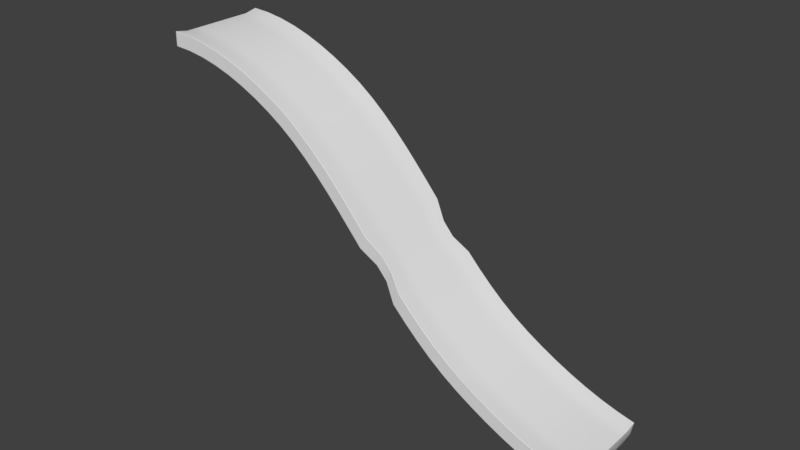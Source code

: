 # Source: ramp1.blend  (saved by Blender 2.79.0; exported with 4.5.12 LTS)
import bpy
from mathutils import Matrix  # noqa: F401  (used for matrix-valued properties, if any)

bpy.ops.wm.read_factory_settings(use_empty=True)
scene = bpy.context.scene
scene.name = 'Scene'

# ---- collections
col_collection_1 = bpy.data.collections.new('Collection 1'); scene.collection.children.link(col_collection_1)

# ---- world
world_world = bpy.data.worlds.new('World'); scene.world = world_world
world_world.color = (0.05088, 0.05088, 0.05088)
world_world.use_sun_shadow = False
world_world.sun_shadow_jitter_overblur = 0.0
world_world.cycles.sampling_method = 'MANUAL'

# ---- meshes
me_cube = bpy.data.meshes.new('Cube')
me_cube.from_pydata([(-0.9909, -1.0, -0.5484), (-1.019, -1.0, 1.147), (-0.9909, 1.0, -0.5484), (-1.019, 1.0, 1.147), (1.004, -1.0, -0.6351), (0.9854, -1.0, 1.234), (1.004, 1.0, -0.6351), (0.9854, 1.0, 1.234), (0.9406, 1.0, -1.463), (0.8756, 1.0, -2.149), (0.8097, 1.0, -2.701), (0.743, 1.0, -3.128), (0.6757, 1.0, -3.44), (0.6081, 1.0, -3.644), (0.5401, 1.0, -3.752), (0.4719, 1.0, -3.715), (0.4033, 1.0, -3.497), (0.3346, 1.0, -3.121), (0.266, 1.0, -2.615), (0.1976, 1.0, -2.006), (0.1251, 0.8749, -1.166), (0.06565, 0.8749, -0.5195), (-0.006391, 1.0, 0.1868), (-0.07406, 1.0, 0.9531), (-0.1417, 1.0, 1.692), (-0.2093, 1.0, 2.376), (-0.277, 1.0, 2.977), (-0.3448, 1.0, 3.468), (-0.4126, 1.0, 3.822), (-0.4805, 1.0, 4.012), (-0.5482, 1.0, 4.013), (-0.6156, 1.0, 3.856), (-0.6821, 1.0, 3.554), (-0.7476, 1.0, 3.094), (-0.8117, 1.0, 2.464), (-0.874, 1.0, 1.653), (-0.9339, 1.0, 0.651), (-0.96, 1.0, 2.395), (-0.8979, 1.0, 3.44), (-0.8336, 1.0, 4.288), (-0.7675, 1.0, 4.951), (-0.7, 1.0, 5.438), (-0.6316, 1.0, 5.764), (-0.5625, 1.0, 5.94), (-0.493, 1.0, 5.968), (-0.4236, 1.0, 5.806), (-0.3544, 1.0, 5.472), (-0.2855, 1.0, 4.995), (-0.2169, 1.0, 4.401), (-0.1485, 1.0, 3.72), (-0.08032, 1.0, 2.98), (-0.01228, 1.0, 2.21), (0.06066, 0.8749, 1.245), (0.1201, 0.8749, 0.5907), (0.1917, 1.0, -0.005893), (0.2598, 1.0, -0.6224), (0.3279, 1.0, -1.134), (0.3959, 1.0, -1.515), (0.4636, 1.0, -1.739), (0.5308, 1.0, -1.783), (0.5975, 1.0, -1.684), (0.6639, 1.0, -1.489), (0.7299, 1.0, -1.19), (0.7952, 1.0, -0.7765), (0.8597, 1.0, -0.2403), (0.9232, 1.0, 0.4273), (-0.9339, -1.0, 0.651), (-0.874, -1.0, 1.653), (-0.8117, -1.0, 2.464), (-0.7476, -1.0, 3.094), (-0.6821, -1.0, 3.554), (-0.6156, -1.0, 3.856), (-0.5482, -1.0, 4.013), (-0.4805, -1.0, 4.012), (-0.4126, -1.0, 3.822), (-0.3448, -1.0, 3.468), (-0.277, -1.0, 2.977), (-0.2093, -1.0, 2.376), (-0.1417, -1.0, 1.692), (-0.07406, -1.0, 0.9531), (-0.006391, -1.0, 0.1868), (0.06565, -0.8743, -0.5195), (0.1251, -0.8743, -1.166), (0.1976, -1.0, -2.006), (0.266, -1.0, -2.615), (0.3346, -1.0, -3.121), (0.4033, -1.0, -3.497), (0.4719, -1.0, -3.715), (0.5401, -1.0, -3.752), (0.6081, -1.0, -3.644), (0.6757, -1.0, -3.44), (0.743, -1.0, -3.128), (0.8097, -1.0, -2.701), (0.8756, -1.0, -2.149), (0.9406, -1.0, -1.463), (0.9232, -1.0, 0.4273), (0.8597, -1.0, -0.2403), (0.7952, -1.0, -0.7765), (0.7299, -1.0, -1.19), (0.6639, -1.0, -1.489), (0.5975, -1.0, -1.684), (0.5308, -1.0, -1.783), (0.4636, -1.0, -1.739), (0.3959, -1.0, -1.515), (0.3279, -1.0, -1.134), (0.2598, -1.0, -0.6224), (0.1917, -1.0, -0.005893), (0.1201, -0.8743, 0.5907), (0.06066, -0.8743, 1.245), (-0.01228, -1.0, 2.21), (-0.08032, -1.0, 2.98), (-0.1485, -1.0, 3.72), (-0.2169, -1.0, 4.401), (-0.2855, -1.0, 4.995), (-0.3544, -1.0, 5.472), (-0.4236, -1.0, 5.806), (-0.493, -1.0, 5.968), (-0.5625, -1.0, 5.94), (-0.6316, -1.0, 5.764), (-0.7, -1.0, 5.438), (-0.7675, -1.0, 4.951), (-0.8336, -1.0, 4.288), (-0.8979, -1.0, 3.44), (-0.96, -1.0, 2.395), (-0.9909, 0.9936, -0.5484), (-1.019, 0.9936, 1.147), (1.004, 0.9936, -0.6351), (0.9854, 0.9936, 1.234), (0.9232, 0.9936, 0.4273), (0.8597, 0.9936, -0.2403), (0.7952, 0.9936, -0.7765), (0.7299, 0.9936, -1.19), (0.6639, 0.9936, -1.489), (0.5975, 0.9936, -1.684), (0.5308, 0.9936, -1.783), (0.4636, 0.9936, -1.739), (0.3959, 0.9936, -1.515), (0.3279, 0.9936, -1.134), (0.2598, 0.9936, -0.6224), (0.1917, 0.9936, -0.005893), (0.1201, 0.8693, 0.5907), (0.06066, 0.8693, 1.245), (-0.01228, 0.9936, 2.21), (-0.08032, 0.9936, 2.98), (-0.1485, 0.9936, 3.72), (-0.2169, 0.9936, 4.401), (-0.2855, 0.9936, 4.995), (-0.3544, 0.9936, 5.472), (-0.4236, 0.9936, 5.806), (-0.493, 0.9936, 5.968), (-0.5625, 0.9936, 5.94), (-0.6316, 0.9936, 5.764), (-0.7, 0.9936, 5.438), (-0.7675, 0.9936, 4.951), (-0.8336, 0.9936, 4.288), (-0.8979, 0.9936, 3.44), (-0.96, 0.9936, 2.395), (-0.9339, 0.9936, 0.651), (-0.874, 0.9936, 1.653), (-0.8117, 0.9936, 2.464), (-0.7476, 0.9936, 3.094), (-0.6821, 0.9936, 3.554), (-0.6156, 0.9936, 3.856), (-0.5482, 0.9936, 4.013), (-0.4805, 0.9936, 4.012), (-0.4126, 0.9936, 3.822), (-0.3448, 0.9936, 3.468), (-0.277, 0.9936, 2.977), (-0.2093, 0.9936, 2.376), (-0.1417, 0.9936, 1.692), (-0.07406, 0.9936, 0.9531), (-0.006391, 0.9936, 0.1868), (0.06565, 0.8693, -0.5195), (0.1251, 0.8693, -1.166), (0.1976, 0.9936, -2.006), (0.266, 0.9936, -2.615), (0.3346, 0.9936, -3.121), (0.4033, 0.9936, -3.497), (0.4719, 0.9936, -3.715), (0.5401, 0.9936, -3.752), (0.6081, 0.9936, -3.644), (0.6757, 0.9936, -3.44), (0.743, 0.9936, -3.128), (0.8097, 0.9936, -2.701), (0.8756, 0.9936, -2.149), (0.9406, 0.9936, -1.463), (-0.9909, -0.9863, -0.5484), (0.9854, -0.9863, 1.234), (0.9232, -0.9863, 0.4273), (0.8597, -0.9863, -0.2403), (0.7952, -0.9863, -0.7765), (0.7299, -0.9863, -1.19), (0.6639, -0.9863, -1.489), (0.5975, -0.9863, -1.684), (0.5308, -0.9863, -1.783), (0.4636, -0.9863, -1.739), (0.3959, -0.9863, -1.515), (0.3279, -0.9863, -1.134), (0.2598, -0.9863, -0.6224), (0.1917, -0.9863, -0.005893), (0.1201, -0.8623, 0.5907), (0.06066, -0.8623, 1.245), (-0.01228, -0.9863, 2.21), (-0.08032, -0.9863, 2.98), (-0.1485, -0.9863, 3.72), (-0.2169, -0.9863, 4.401), (-0.2855, -0.9863, 4.995), (-0.3544, -0.9863, 5.472), (-0.4236, -0.9863, 5.806), (-0.493, -0.9863, 5.968), (-0.5625, -0.9863, 5.94), (-0.6316, -0.9863, 5.764), (-0.7, -0.9863, 5.438), (-0.7675, -0.9863, 4.951), (-0.8336, -0.9863, 4.288), (-0.8979, -0.9863, 3.44), (-0.96, -0.9863, 2.395), (-0.9339, -0.9863, 0.651), (-0.874, -0.9863, 1.653), (-0.8117, -0.9863, 2.464), (-0.7476, -0.9863, 3.094), (-0.6821, -0.9863, 3.554), (-0.6156, -0.9863, 3.856), (-0.5482, -0.9863, 4.013), (-0.4805, -0.9863, 4.012), (-0.4126, -0.9863, 3.822), (-0.3448, -0.9863, 3.468), (-0.277, -0.9863, 2.977), (-0.2093, -0.9863, 2.376), (-0.1417, -0.9863, 1.692), (-0.07406, -0.9863, 0.9531), (-0.006391, -0.9863, 0.1868), (0.06565, -0.8623, -0.5195), (0.1251, -0.8623, -1.166), (0.1976, -0.9863, -2.006), (0.266, -0.9863, -2.615), (0.3346, -0.9863, -3.121), (0.4033, -0.9863, -3.497), (0.4719, -0.9863, -3.715), (0.5401, -0.9863, -3.752), (0.6081, -0.9863, -3.644), (0.6757, -0.9863, -3.44), (0.743, -0.9863, -3.128), (0.8097, -0.9863, -2.701), (0.8756, -0.9863, -2.149), (0.9406, -0.9863, -1.463), (-1.019, -0.9863, 1.147), (1.004, -0.9863, -0.6351), (-1.019, -1.0, 1.13), (-1.019, 1.0, 1.13), (0.9856, 1.0, 1.215), (0.9856, -1.0, 1.215), (0.9234, -1.0, 0.4084), (0.8599, -1.0, -0.2594), (0.7954, -1.0, -0.7957), (0.73, -1.0, -1.209), (0.6641, -1.0, -1.509), (0.5976, -1.0, -1.703), (0.5309, -1.0, -1.803), (0.4637, -1.0, -1.759), (0.3959, -1.0, -1.534), (0.3279, -1.0, -1.154), (0.2599, -1.0, -0.6424), (0.1918, -1.0, -0.02589), (0.1202, -0.8743, 0.5731), (0.06071, -0.8743, 1.227), (-0.01222, -1.0, 2.19), (-0.08026, -1.0, 2.96), (-0.1484, -1.0, 3.7), (-0.2168, -1.0, 4.381), (-0.2854, -1.0, 4.974), (-0.3543, -1.0, 5.452), (-0.4235, -1.0, 5.786), (-0.4929, -1.0, 5.949), (-0.5623, -1.0, 5.921), (-0.6314, -1.0, 5.745), (-0.6998, -1.0, 5.419), (-0.7673, -1.0, 4.932), (-0.8334, -1.0, 4.27), (-0.8977, -1.0, 3.422), (-0.9597, -1.0, 2.378), (-0.9597, 1.0, 2.378), (-0.8977, 1.0, 3.422), (-0.8334, 1.0, 4.27), (-0.7673, 1.0, 4.932), (-0.6998, 1.0, 5.419), (-0.6314, 1.0, 5.745), (-0.5623, 1.0, 5.921), (-0.4929, 1.0, 5.949), (-0.4235, 1.0, 5.786), (-0.3543, 1.0, 5.452), (-0.2854, 1.0, 4.974), (-0.2168, 1.0, 4.381), (-0.1484, 1.0, 3.7), (-0.08026, 1.0, 2.96), (-0.01222, 1.0, 2.19), (0.06071, 0.8749, 1.227), (0.1202, 0.8749, 0.5731), (0.1918, 1.0, -0.02589), (0.2599, 1.0, -0.6424), (0.3279, 1.0, -1.154), (0.3959, 1.0, -1.534), (0.4637, 1.0, -1.759), (0.5309, 1.0, -1.803), (0.5976, 1.0, -1.703), (0.6641, 1.0, -1.509), (0.73, 1.0, -1.209), (0.7954, 1.0, -0.7957), (0.8599, 1.0, -0.2594), (0.9234, 1.0, 0.4084), (0.9856, 0.9936, 1.215), (-1.019, 0.9936, 1.13), (-1.019, -0.9863, 1.13), (0.9856, -0.9863, 1.215), (-0.9922, 1.0, -0.4756), (1.004, 1.0, -0.5548), (1.004, -1.0, -0.5548), (0.9399, -1.0, -1.382), (0.875, -1.0, -2.067), (0.8091, -1.0, -2.619), (0.7424, -1.0, -3.045), (0.6752, -1.0, -3.356), (0.6076, -1.0, -3.56), (0.5397, -1.0, -3.667), (0.4715, -1.0, -3.63), (0.4029, -1.0, -3.412), (0.3343, -1.0, -3.036), (0.2657, -1.0, -2.53), (0.1973, -1.0, -1.92), (0.1249, -0.8743, -1.091), (0.06543, -0.8743, -0.4437), (-0.006644, -1.0, 0.2737), (-0.07433, -1.0, 1.04), (-0.142, -1.0, 1.779), (-0.2096, -1.0, 2.463), (-0.2774, -1.0, 3.064), (-0.3452, -1.0, 3.554), (-0.4131, -1.0, 3.907), (-0.481, -1.0, 4.096), (-0.5489, -1.0, 4.096), (-0.6162, -1.0, 3.938), (-0.6829, -1.0, 3.635), (-0.7485, -1.0, 3.174), (-0.8127, -1.0, 2.543), (-0.875, -1.0, 1.73), (-0.935, -1.0, 0.726), (-0.935, 1.0, 0.726), (-0.875, 1.0, 1.73), (-0.8127, 1.0, 2.543), (-0.7485, 1.0, 3.174), (-0.6829, 1.0, 3.635), (-0.6162, 1.0, 3.938), (-0.5489, 1.0, 4.096), (-0.481, 1.0, 4.096), (-0.4131, 1.0, 3.907), (-0.3452, 1.0, 3.554), (-0.2774, 1.0, 3.064), (-0.2096, 1.0, 2.463), (-0.142, 1.0, 1.779), (-0.07433, 1.0, 1.04), (-0.006644, 1.0, 0.2737), (0.06543, 0.8749, -0.4437), (0.1249, 0.8749, -1.091), (0.1973, 1.0, -1.92), (0.2657, 1.0, -2.53), (0.3343, 1.0, -3.036), (0.4029, 1.0, -3.412), (0.4715, 1.0, -3.63), (0.5397, 1.0, -3.667), (0.6076, 1.0, -3.56), (0.6752, 1.0, -3.356), (0.7424, 1.0, -3.045), (0.8091, 1.0, -2.619), (0.875, 1.0, -2.067), (0.9399, 1.0, -1.382), (1.004, 0.9936, -0.5548), (-0.9922, 0.9936, -0.4756), (-0.9922, -0.9863, -0.4756), (1.004, -0.9863, -0.5548), (-0.9922, -1.0, -0.4756), (0.9848, 1.0, 1.225), (1.004, -1.0, -0.644), (1.004, 1.0, -0.644), (0.9848, -1.0, 1.225), (0.9848, 0.9936, 1.225), (1.004, 0.9936, -0.644), (0.9848, -0.9863, 1.225), (1.004, -0.9863, -0.644), (0.985, -1.0, 1.207), (0.985, 1.0, 1.207), (1.003, 1.0, -0.5637), (1.003, -1.0, -0.5637), (-0.9894, 1.0, -0.5162), (-1.018, -1.0, 1.181), (-1.018, 1.0, 1.181), (-0.9894, -1.0, -0.5162), (-0.9894, 0.9936, -0.5162), (-1.018, 0.9936, 1.181), (-0.9894, -0.9863, -0.5162), (-1.018, -0.9863, 1.181), (-1.017, 1.0, 1.164), (-1.017, -1.0, 1.164), (-0.9906, -1.0, -0.4433), (-0.9906, 1.0, -0.4433), (-1.014, 0.003668, 0.8479), (1.009, 0.003668, -0.9345), (-0.9859, 0.003668, -0.8479), (0.9905, 0.003668, 0.9345), (0.9283, 0.003668, 0.1278), (0.8648, 0.003668, -0.5397), (0.8003, 0.003668, -1.076), (0.735, 0.003668, -1.489), (0.669, 0.003668, -1.789), (0.6026, 0.003668, -1.983), (0.5359, 0.003668, -2.082), (0.4687, 0.003668, -2.039), (0.4009, 0.003668, -1.814), (0.333, 0.003668, -1.433), (0.2649, 0.003668, -0.9219), (0.1968, 0.003668, -0.3054), (0.1246, 0.003526, 0.3287), (0.0651, 0.003526, 0.9827), (-0.007207, 0.003668, 1.911), (-0.07525, 0.003668, 2.681), (-0.1434, 0.003668, 3.421), (-0.2118, 0.003668, 4.102), (-0.2804, 0.003668, 4.695), (-0.3494, 0.003668, 5.173), (-0.4186, 0.003668, 5.507), (-0.488, 0.003668, 5.669), (-0.5574, 0.003668, 5.641), (-0.6265, 0.003668, 5.464), (-0.6949, 0.003668, 5.139), (-0.7624, 0.003668, 4.651), (-0.8285, 0.003668, 3.989), (-0.8928, 0.003668, 3.14), (-0.9549, 0.003668, 2.096), (-0.9288, 0.003668, 0.3515), (-0.8689, 0.003668, 1.353), (-0.8067, 0.003668, 2.165), (-0.7426, 0.003668, 2.795), (-0.6771, 0.003668, 3.255), (-0.6105, 0.003668, 3.557), (-0.5432, 0.003668, 3.713), (-0.4754, 0.003668, 3.712), (-0.4076, 0.003668, 3.522), (-0.3397, 0.003668, 3.169), (-0.2719, 0.003668, 2.678), (-0.2042, 0.003668, 2.076), (-0.1366, 0.003668, 1.393), (-0.06899, 0.003668, 0.6536), (-0.001319, 0.003668, -0.1127), (0.07008, 0.003526, -0.7814), (0.1295, 0.003526, -1.428), (0.2026, 0.003668, -2.305), (0.271, 0.003668, -2.915), (0.3396, 0.003668, -3.421), (0.4083, 0.003668, -3.796), (0.4769, 0.003668, -4.015), (0.5452, 0.003668, -4.051), (0.6131, 0.003668, -3.944), (0.6808, 0.003668, -3.739), (0.7481, 0.003668, -3.428), (0.8148, 0.003668, -3.001), (0.8807, 0.003668, -2.448), (0.9457, 0.003668, -1.762), (0.9907, 0.003668, 0.9158), (-1.014, 0.003668, 0.8309), (-0.9871, 0.003668, -0.775), (1.009, 0.003668, -0.8542), (1.009, 0.003668, -0.9435), (0.9898, 0.003668, 0.9258), (-1.013, 0.003668, 0.8814), (-0.9843, 0.003668, -0.8157), (-0.9859, -0.2438, -0.8479), (-0.9859, -0.4913, -0.8479), (-0.9859, -0.7388, -0.8479), (0.9905, -0.2438, 0.9345), (0.9905, -0.4913, 0.9345), (0.9905, -0.7388, 0.9345), (0.9283, -0.2438, 0.1278), (0.9283, -0.4913, 0.1278), (0.9283, -0.7388, 0.1278), (0.8648, -0.2438, -0.5397), (0.8648, -0.4913, -0.5397), (0.8648, -0.7388, -0.5397), (0.8003, -0.2438, -1.076), (0.8003, -0.4913, -1.076), (0.8003, -0.7388, -1.076), (0.735, -0.2438, -1.489), (0.735, -0.4913, -1.489), (0.735, -0.7388, -1.489), (0.669, -0.2438, -1.789), (0.669, -0.4913, -1.789), (0.669, -0.7388, -1.789), (0.6026, -0.2438, -1.983), (0.6026, -0.4913, -1.983), (0.6026, -0.7388, -1.983), (0.5359, -0.2438, -2.082), (0.5359, -0.4913, -2.082), (0.5359, -0.7388, -2.082), (0.4687, -0.2438, -2.039), (0.4687, -0.4913, -2.039), (0.4687, -0.7388, -2.039), (0.4009, -0.2438, -1.814), (0.4009, -0.4913, -1.814), (0.4009, -0.7388, -1.814), (0.333, -0.2438, -1.433), (0.333, -0.4913, -1.433), (0.333, -0.7388, -1.433), (0.2649, -0.2438, -0.9219), (0.2649, -0.4913, -0.9219), (0.2649, -0.7388, -0.9219), (0.1968, -0.2438, -0.3054), (0.1968, -0.4913, -0.3054), (0.1968, -0.7388, -0.3054), (0.1246, -0.2129, 0.3287), (0.1246, -0.4294, 0.3287), (0.1246, -0.6458, 0.3287), (0.0651, -0.2129, 0.9827), (0.0651, -0.4294, 0.9827), (0.0651, -0.6458, 0.9827), (-0.007207, -0.2438, 1.911), (-0.007207, -0.4913, 1.911), (-0.007207, -0.7388, 1.911), (-0.07525, -0.2438, 2.681), (-0.07525, -0.4913, 2.681), (-0.07525, -0.7388, 2.681), (-0.1434, -0.2438, 3.421), (-0.1434, -0.4913, 3.421), (-0.1434, -0.7388, 3.421), (-0.2118, -0.2438, 4.102), (-0.2118, -0.4913, 4.102), (-0.2118, -0.7388, 4.102), (-0.2804, -0.2438, 4.695), (-0.2804, -0.4913, 4.695), (-0.2804, -0.7388, 4.695), (-0.3494, -0.2438, 5.173), (-0.3494, -0.4913, 5.173), (-0.3494, -0.7388, 5.173), (-0.4186, -0.2438, 5.507), (-0.4186, -0.4913, 5.507), (-0.4186, -0.7388, 5.507), (-0.488, -0.2438, 5.669), (-0.488, -0.4913, 5.669), (-0.488, -0.7388, 5.669), (-0.5574, -0.2438, 5.641), (-0.5574, -0.4913, 5.641), (-0.5574, -0.7388, 5.641), (-0.6265, -0.2438, 5.464), (-0.6265, -0.4913, 5.464), (-0.6265, -0.7388, 5.464), (-0.6949, -0.2438, 5.139), (-0.6949, -0.4913, 5.139), (-0.6949, -0.7388, 5.139), (-0.7624, -0.2438, 4.651), (-0.7624, -0.4913, 4.651), (-0.7624, -0.7388, 4.651), (-0.8285, -0.2438, 3.989), (-0.8285, -0.4913, 3.989), (-0.8285, -0.7388, 3.989), (-0.8928, -0.2438, 3.14), (-0.8928, -0.4913, 3.14), (-0.8928, -0.7388, 3.14), (-0.9549, -0.2438, 2.096), (-0.9549, -0.4913, 2.096), (-0.9549, -0.7388, 2.096), (-0.9288, -0.2438, 0.3515), (-0.9288, -0.4913, 0.3515), (-0.9288, -0.7388, 0.3515), (-0.8689, -0.2438, 1.353), (-0.8689, -0.4913, 1.353), (-0.8689, -0.7388, 1.353), (-0.8067, -0.2438, 2.165), (-0.8067, -0.4913, 2.165), (-0.8067, -0.7388, 2.165), (-0.7426, -0.2438, 2.795), (-0.7426, -0.4913, 2.795), (-0.7426, -0.7388, 2.795), (-0.6771, -0.2438, 3.255), (-0.6771, -0.4913, 3.255), (-0.6771, -0.7388, 3.255), (-0.6105, -0.2438, 3.557), (-0.6105, -0.4913, 3.557), (-0.6105, -0.7388, 3.557), (-0.5432, -0.2438, 3.713), (-0.5432, -0.4913, 3.713), (-0.5432, -0.7388, 3.713), (-0.4754, -0.2438, 3.712), (-0.4754, -0.4913, 3.712), (-0.4754, -0.7388, 3.712), (-0.4076, -0.2438, 3.522), (-0.4076, -0.4913, 3.522), (-0.4076, -0.7388, 3.522), (-0.3397, -0.2438, 3.169), (-0.3397, -0.4913, 3.169), (-0.3397, -0.7388, 3.169), (-0.2719, -0.2438, 2.678), (-0.2719, -0.4913, 2.678), (-0.2719, -0.7388, 2.678), (-0.2042, -0.2438, 2.076), (-0.2042, -0.4913, 2.076), (-0.2042, -0.7388, 2.076), (-0.1366, -0.2438, 1.393), (-0.1366, -0.4913, 1.393), (-0.1366, -0.7388, 1.393), (-0.06899, -0.2438, 0.6536), (-0.06899, -0.4913, 0.6536), (-0.06899, -0.7388, 0.6536), (-0.001319, -0.2438, -0.1127), (-0.001319, -0.4913, -0.1127), (-0.001319, -0.7388, -0.1127), (0.07008, -0.2129, -0.7814), (0.07008, -0.4294, -0.7814), (0.07008, -0.6458, -0.7814), (0.1295, -0.2129, -1.428), (0.1295, -0.4294, -1.428), (0.1295, -0.6458, -1.428), (0.2026, -0.2438, -2.305), (0.2026, -0.4913, -2.305), (0.2026, -0.7388, -2.305), (0.271, -0.2438, -2.915), (0.271, -0.4913, -2.915), (0.271, -0.7388, -2.915), (0.3396, -0.2438, -3.421), (0.3396, -0.4913, -3.421), (0.3396, -0.7388, -3.421), (0.4083, -0.2438, -3.796), (0.4083, -0.4913, -3.796), (0.4083, -0.7388, -3.796), (0.4769, -0.2438, -4.015), (0.4769, -0.4913, -4.015), (0.4769, -0.7388, -4.015), (0.5452, -0.2438, -4.051), (0.5452, -0.4913, -4.051), (0.5452, -0.7388, -4.051), (0.6131, -0.2438, -3.944), (0.6131, -0.4913, -3.944), (0.6131, -0.7388, -3.944), (0.6808, -0.2438, -3.739), (0.6808, -0.4913, -3.739), (0.6808, -0.7388, -3.739), (0.7481, -0.2438, -3.428), (0.7481, -0.4913, -3.428), (0.7481, -0.7388, -3.428), (0.8148, -0.2438, -3.001), (0.8148, -0.4913, -3.001), (0.8148, -0.7388, -3.001), (0.8807, -0.2438, -2.448), (0.8807, -0.4913, -2.448), (0.8807, -0.7388, -2.448), (0.9457, -0.2438, -1.762), (0.9457, -0.4913, -1.762), (0.9457, -0.7388, -1.762), (0.9907, -0.2438, 0.9158), (0.9907, -0.4913, 0.9158), (0.9907, -0.7388, 0.9158), (1.009, -0.2438, -0.8542), (1.009, -0.4913, -0.8542), (1.009, -0.7388, -0.8542), (1.009, -0.2438, -0.9435), (1.009, -0.4913, -0.9435), (1.009, -0.7388, -0.9435), (0.9898, -0.2438, 0.9258), (0.9898, -0.4913, 0.9258), (0.9898, -0.7388, 0.9258), (-1.013, -0.2438, 0.8814), (-1.013, -0.4913, 0.8814), (-1.013, -0.7388, 0.8814), (-0.9843, -0.2438, -0.8157), (-0.9843, -0.4913, -0.8157), (-0.9843, -0.7388, -0.8157), (-1.014, -0.7388, 0.8479), (-1.014, -0.4913, 0.8479), (-1.014, -0.2438, 0.8479), (1.009, -0.7388, -0.9345), (1.009, -0.4913, -0.9345), (1.009, -0.2438, -0.9345), (-1.014, -0.7388, 0.8309), (-1.014, -0.4913, 0.8309), (-1.014, -0.2438, 0.8309), (-0.9871, -0.7388, -0.775), (-0.9871, -0.4913, -0.775), (-0.9871, -0.2438, -0.775), (-1.014, 0.2511, 0.8479), (-1.014, 0.4986, 0.8479), (-1.014, 0.7461, 0.8479), (1.009, 0.2511, -0.9345), (1.009, 0.4986, -0.9345), (1.009, 0.7461, -0.9345), (-1.014, 0.2511, 0.8309), (-1.014, 0.4986, 0.8309), (-1.014, 0.7461, 0.8309), (-0.9871, 0.2511, -0.775), (-0.9871, 0.4986, -0.775), (-0.9871, 0.7461, -0.775), (-0.9859, 0.7461, -0.8479), (-0.9859, 0.4986, -0.8479), (-0.9859, 0.2511, -0.8479), (0.9905, 0.7461, 0.9345), (0.9905, 0.4986, 0.9345), (0.9905, 0.2511, 0.9345), (0.9283, 0.7461, 0.1278), (0.9283, 0.4986, 0.1278), (0.9283, 0.2511, 0.1278), (0.8648, 0.7461, -0.5397), (0.8648, 0.4986, -0.5397), (0.8648, 0.2511, -0.5397), (0.8003, 0.7461, -1.076), (0.8003, 0.4986, -1.076), (0.8003, 0.2511, -1.076), (0.735, 0.7461, -1.489), (0.735, 0.4986, -1.489), (0.735, 0.2511, -1.489), (0.669, 0.7461, -1.789), (0.669, 0.4986, -1.789), (0.669, 0.2511, -1.789), (0.6026, 0.7461, -1.983), (0.6026, 0.4986, -1.983), (0.6026, 0.2511, -1.983), (0.5359, 0.7461, -2.082), (0.5359, 0.4986, -2.082), (0.5359, 0.2511, -2.082), (0.4687, 0.7461, -2.039), (0.4687, 0.4986, -2.039), (0.4687, 0.2511, -2.039), (0.4009, 0.7461, -1.814), (0.4009, 0.4986, -1.814), (0.4009, 0.2511, -1.814), (0.333, 0.7461, -1.433), (0.333, 0.4986, -1.433), (0.333, 0.2511, -1.433), (0.2649, 0.7461, -0.9219), (0.2649, 0.4986, -0.9219), (0.2649, 0.2511, -0.9219), (0.1968, 0.7461, -0.3054), (0.1968, 0.4986, -0.3054), (0.1968, 0.2511, -0.3054), (0.1246, 0.6529, 0.3287), (0.1246, 0.4364, 0.3287), (0.1246, 0.22, 0.3287), (0.0651, 0.6529, 0.9827), (0.0651, 0.4364, 0.9827), (0.0651, 0.22, 0.9827), (-0.007207, 0.7461, 1.911), (-0.007207, 0.4986, 1.911), (-0.007207, 0.2511, 1.911), (-0.07525, 0.7461, 2.681), (-0.07525, 0.4986, 2.681), (-0.07525, 0.2511, 2.681), (-0.1434, 0.7461, 3.421), (-0.1434, 0.4986, 3.421), (-0.1434, 0.2511, 3.421), (-0.2118, 0.7461, 4.102), (-0.2118, 0.4986, 4.102), (-0.2118, 0.2511, 4.102), (-0.2804, 0.7461, 4.695), (-0.2804, 0.4986, 4.695), (-0.2804, 0.2511, 4.695), (-0.3494, 0.7461, 5.173), (-0.3494, 0.4986, 5.173), (-0.3494, 0.2511, 5.173), (-0.4186, 0.7461, 5.507), (-0.4186, 0.4986, 5.507), (-0.4186, 0.2511, 5.507), (-0.488, 0.7461, 5.669), (-0.488, 0.4986, 5.669), (-0.488, 0.2511, 5.669), (-0.5574, 0.7461, 5.641), (-0.5574, 0.4986, 5.641), (-0.5574, 0.2511, 5.641), (-0.6265, 0.7461, 5.464), (-0.6265, 0.4986, 5.464), (-0.6265, 0.2511, 5.464), (-0.6949, 0.7461, 5.139), (-0.6949, 0.4986, 5.139), (-0.6949, 0.2511, 5.139), (-0.7624, 0.7461, 4.651), (-0.7624, 0.4986, 4.651), (-0.7624, 0.2511, 4.651), (-0.8285, 0.7461, 3.989), (-0.8285, 0.4986, 3.989), (-0.8285, 0.2511, 3.989), (-0.8928, 0.7461, 3.14), (-0.8928, 0.4986, 3.14), (-0.8928, 0.2511, 3.14), (-0.9549, 0.7461, 2.096), (-0.9549, 0.4986, 2.096), (-0.9549, 0.2511, 2.096), (-0.9288, 0.7461, 0.3515), (-0.9288, 0.4986, 0.3515), (-0.9288, 0.2511, 0.3515), (-0.8689, 0.7461, 1.353), (-0.8689, 0.4986, 1.353), (-0.8689, 0.2511, 1.353), (-0.8067, 0.7461, 2.165), (-0.8067, 0.4986, 2.165), (-0.8067, 0.2511, 2.165), (-0.7426, 0.7461, 2.795), (-0.7426, 0.4986, 2.795), (-0.7426, 0.2511, 2.795), (-0.6771, 0.7461, 3.255), (-0.6771, 0.4986, 3.255), (-0.6771, 0.2511, 3.255), (-0.6105, 0.7461, 3.557), (-0.6105, 0.4986, 3.557), (-0.6105, 0.2511, 3.557), (-0.5432, 0.7461, 3.713), (-0.5432, 0.4986, 3.713), (-0.5432, 0.2511, 3.713), (-0.4754, 0.7461, 3.712), (-0.4754, 0.4986, 3.712), (-0.4754, 0.2511, 3.712), (-0.4076, 0.7461, 3.522), (-0.4076, 0.4986, 3.522), (-0.4076, 0.2511, 3.522), (-0.3397, 0.7461, 3.169), (-0.3397, 0.4986, 3.169), (-0.3397, 0.2511, 3.169), (-0.2719, 0.7461, 2.678), (-0.2719, 0.4986, 2.678), (-0.2719, 0.2511, 2.678), (-0.2042, 0.7461, 2.076), (-0.2042, 0.4986, 2.076), (-0.2042, 0.2511, 2.076), (-0.1366, 0.7461, 1.393), (-0.1366, 0.4986, 1.393), (-0.1366, 0.2511, 1.393), (-0.06899, 0.7461, 0.6536), (-0.06899, 0.4986, 0.6536), (-0.06899, 0.2511, 0.6536), (-0.001319, 0.7461, -0.1127), (-0.001319, 0.4986, -0.1127), (-0.001319, 0.2511, -0.1127), (0.07008, 0.6529, -0.7814), (0.07008, 0.4364, -0.7814), (0.07008, 0.22, -0.7814), (0.1295, 0.6529, -1.428), (0.1295, 0.4364, -1.428), (0.1295, 0.22, -1.428), (0.2026, 0.7461, -2.305), (0.2026, 0.4986, -2.305), (0.2026, 0.2511, -2.305), (0.271, 0.7461, -2.915), (0.271, 0.4986, -2.915), (0.271, 0.2511, -2.915), (0.3396, 0.7461, -3.421), (0.3396, 0.4986, -3.421), (0.3396, 0.2511, -3.421), (0.4083, 0.7461, -3.796), (0.4083, 0.4986, -3.796), (0.4083, 0.2511, -3.796), (0.4769, 0.7461, -4.015), (0.4769, 0.4986, -4.015), (0.4769, 0.2511, -4.015), (0.5452, 0.7461, -4.051), (0.5452, 0.4986, -4.051), (0.5452, 0.2511, -4.051), (0.6131, 0.7461, -3.944), (0.6131, 0.4986, -3.944), (0.6131, 0.2511, -3.944), (0.6808, 0.7461, -3.739), (0.6808, 0.4986, -3.739), (0.6808, 0.2511, -3.739), (0.7481, 0.7461, -3.428), (0.7481, 0.4986, -3.428), (0.7481, 0.2511, -3.428), (0.8148, 0.7461, -3.001), (0.8148, 0.4986, -3.001), (0.8148, 0.2511, -3.001), (0.8807, 0.7461, -2.448), (0.8807, 0.4986, -2.448), (0.8807, 0.2511, -2.448), (0.9457, 0.7461, -1.762), (0.9457, 0.4986, -1.762), (0.9457, 0.2511, -1.762), (0.9907, 0.7461, 0.9158), (0.9907, 0.4986, 0.9158), (0.9907, 0.2511, 0.9158), (1.009, 0.7461, -0.8542), (1.009, 0.4986, -0.8542), (1.009, 0.2511, -0.8542), (1.009, 0.7461, -0.9435), (1.009, 0.4986, -0.9435), (1.009, 0.2511, -0.9435), (0.9898, 0.7461, 0.9258), (0.9898, 0.4986, 0.9258), (0.9898, 0.2511, 0.9258), (-1.013, 0.7461, 0.8814), (-1.013, 0.4986, 0.8814), (-1.013, 0.2511, 0.8814), (-0.9843, 0.7461, -0.8157), (-0.9843, 0.4986, -0.8157), (-0.9843, 0.2511, -0.8157)], [], [(311, 125, 3, 249), (389, 380, 7, 250), (313, 187, 5, 251), (401, 393, 1, 248), (387, 247, 4, 381), (399, 246, 1, 393), (386, 188, 95, 383), (188, 189, 96, 95), (189, 190, 97, 96), (190, 191, 98, 97), (191, 192, 99, 98), (192, 193, 100, 99), (193, 194, 101, 100), (194, 195, 102, 101), (195, 196, 103, 102), (196, 197, 104, 103), (197, 198, 105, 104), (198, 199, 106, 105), (199, 200, 107, 106), (200, 201, 108, 107), (201, 202, 109, 108), (202, 203, 110, 109), (203, 204, 111, 110), (204, 205, 112, 111), (205, 206, 113, 112), (206, 207, 114, 113), (207, 208, 115, 114), (208, 209, 116, 115), (209, 210, 117, 116), (210, 211, 118, 117), (211, 212, 119, 118), (212, 213, 120, 119), (213, 214, 121, 120), (214, 215, 122, 121), (215, 216, 123, 122), (398, 217, 66, 395), (217, 218, 67, 66), (218, 219, 68, 67), (219, 220, 69, 68), (220, 221, 70, 69), (221, 222, 71, 70), (222, 223, 72, 71), (223, 224, 73, 72), (224, 225, 74, 73), (225, 226, 75, 74), (226, 227, 76, 75), (227, 228, 77, 76), (228, 229, 78, 77), (229, 230, 79, 78), (230, 231, 80, 79), (231, 232, 81, 80), (232, 233, 82, 81), (233, 234, 83, 82), (234, 235, 84, 83), (235, 236, 85, 84), (236, 237, 86, 85), (237, 238, 87, 86), (238, 239, 88, 87), (239, 240, 89, 88), (240, 241, 90, 89), (241, 242, 91, 90), (242, 243, 92, 91), (243, 244, 93, 92), (244, 245, 94, 93), (388, 383, 95, 252), (252, 95, 96, 253), (253, 96, 97, 254), (254, 97, 98, 255), (255, 98, 99, 256), (256, 99, 100, 257), (257, 100, 101, 258), (258, 101, 102, 259), (259, 102, 103, 260), (260, 103, 104, 261), (261, 104, 105, 262), (262, 105, 106, 263), (263, 106, 107, 264), (264, 107, 108, 265), (265, 108, 109, 266), (266, 109, 110, 267), (267, 110, 111, 268), (268, 111, 112, 269), (269, 112, 113, 270), (270, 113, 114, 271), (271, 114, 115, 272), (272, 115, 116, 273), (273, 116, 117, 274), (274, 117, 118, 275), (275, 118, 119, 276), (276, 119, 120, 277), (277, 120, 121, 278), (278, 121, 122, 279), (279, 122, 123, 280), (400, 394, 37, 281), (281, 37, 38, 282), (282, 38, 39, 283), (283, 39, 40, 284), (284, 40, 41, 285), (285, 41, 42, 286), (286, 42, 43, 287), (287, 43, 44, 288), (288, 44, 45, 289), (289, 45, 46, 290), (290, 46, 47, 291), (291, 47, 48, 292), (292, 48, 49, 293), (293, 49, 50, 294), (294, 50, 51, 295), (295, 51, 52, 296), (296, 52, 53, 297), (297, 53, 54, 298), (298, 54, 55, 299), (299, 55, 56, 300), (300, 56, 57, 301), (301, 57, 58, 302), (302, 58, 59, 303), (303, 59, 60, 304), (304, 60, 61, 305), (305, 61, 62, 306), (306, 62, 63, 307), (307, 63, 64, 308), (308, 64, 65, 309), (9, 8, 185, 184), (10, 9, 184, 183), (11, 10, 183, 182), (12, 11, 182, 181), (13, 12, 181, 180), (14, 13, 180, 179), (15, 14, 179, 178), (16, 15, 178, 177), (17, 16, 177, 176), (18, 17, 176, 175), (19, 18, 175, 174), (20, 19, 174, 173), (21, 20, 173, 172), (22, 21, 172, 171), (23, 22, 171, 170), (24, 23, 170, 169), (25, 24, 169, 168), (26, 25, 168, 167), (27, 26, 167, 166), (28, 27, 166, 165), (29, 28, 165, 164), (30, 29, 164, 163), (31, 30, 163, 162), (32, 31, 162, 161), (33, 32, 161, 160), (34, 33, 160, 159), (35, 34, 159, 158), (36, 35, 158, 157), (392, 36, 157, 396), (38, 37, 156, 155), (39, 38, 155, 154), (40, 39, 154, 153), (41, 40, 153, 152), (42, 41, 152, 151), (43, 42, 151, 150), (44, 43, 150, 149), (45, 44, 149, 148), (46, 45, 148, 147), (47, 46, 147, 146), (48, 47, 146, 145), (49, 48, 145, 144), (50, 49, 144, 143), (51, 50, 143, 142), (52, 51, 142, 141), (53, 52, 141, 140), (54, 53, 140, 139), (55, 54, 139, 138), (56, 55, 138, 137), (57, 56, 137, 136), (58, 57, 136, 135), (59, 58, 135, 134), (60, 59, 134, 133), (61, 60, 133, 132), (62, 61, 132, 131), (63, 62, 131, 130), (64, 63, 130, 129), (65, 64, 129, 128), (380, 65, 128, 384), (394, 3, 125, 397), (382, 6, 126, 385), (250, 7, 127, 310), (692, 686, 125, 311), (248, 1, 246, 312), (650, 653, 245, 244), (647, 650, 244, 243), (644, 647, 243, 242), (641, 644, 242, 241), (638, 641, 241, 240), (635, 638, 240, 239), (632, 635, 239, 238), (629, 632, 238, 237), (626, 629, 237, 236), (623, 626, 236, 235), (620, 623, 235, 234), (617, 620, 234, 233), (614, 617, 233, 232), (611, 614, 232, 231), (608, 611, 231, 230), (605, 608, 230, 229), (602, 605, 229, 228), (599, 602, 228, 227), (596, 599, 227, 226), (593, 596, 226, 225), (590, 593, 225, 224), (587, 590, 224, 223), (584, 587, 223, 222), (581, 584, 222, 221), (578, 581, 221, 220), (575, 578, 220, 219), (572, 575, 219, 218), (569, 572, 218, 217), (671, 569, 217, 398), (563, 566, 216, 215), (560, 563, 215, 214), (557, 560, 214, 213), (554, 557, 213, 212), (551, 554, 212, 211), (548, 551, 211, 210), (545, 548, 210, 209), (542, 545, 209, 208), (539, 542, 208, 207), (536, 539, 207, 206), (533, 536, 206, 205), (530, 533, 205, 204), (527, 530, 204, 203), (524, 527, 203, 202), (521, 524, 202, 201), (518, 521, 201, 200), (515, 518, 200, 199), (512, 515, 199, 198), (509, 512, 198, 197), (506, 509, 197, 196), (503, 506, 196, 195), (500, 503, 195, 194), (497, 500, 194, 193), (494, 497, 193, 192), (491, 494, 192, 191), (488, 491, 191, 190), (485, 488, 190, 189), (482, 485, 189, 188), (665, 482, 188, 386), (668, 672, 246, 399), (662, 675, 247, 387), (656, 479, 187, 313), (659, 656, 313, 378), (379, 248, 312, 377), (695, 692, 311, 376), (315, 250, 310, 375), (373, 308, 309, 374), (372, 307, 308, 373), (371, 306, 307, 372), (370, 305, 306, 371), (369, 304, 305, 370), (368, 303, 304, 369), (367, 302, 303, 368), (366, 301, 302, 367), (365, 300, 301, 366), (364, 299, 300, 365), (363, 298, 299, 364), (362, 297, 298, 363), (361, 296, 297, 362), (360, 295, 296, 361), (359, 294, 295, 360), (358, 293, 294, 359), (357, 292, 293, 358), (356, 291, 292, 357), (355, 290, 291, 356), (354, 289, 290, 355), (353, 288, 289, 354), (352, 287, 288, 353), (351, 286, 287, 352), (350, 285, 286, 351), (349, 284, 285, 350), (348, 283, 284, 349), (347, 282, 283, 348), (346, 281, 282, 347), (403, 400, 281, 346), (344, 279, 280, 345), (343, 278, 279, 344), (342, 277, 278, 343), (341, 276, 277, 342), (340, 275, 276, 341), (339, 274, 275, 340), (338, 273, 274, 339), (337, 272, 273, 338), (336, 271, 272, 337), (335, 270, 271, 336), (334, 269, 270, 335), (333, 268, 269, 334), (332, 267, 268, 333), (331, 266, 267, 332), (330, 265, 266, 331), (329, 264, 265, 330), (328, 263, 264, 329), (327, 262, 263, 328), (326, 261, 262, 327), (325, 260, 261, 326), (324, 259, 260, 325), (323, 258, 259, 324), (322, 257, 258, 323), (321, 256, 257, 322), (320, 255, 256, 321), (319, 254, 255, 320), (318, 253, 254, 319), (317, 252, 253, 318), (391, 388, 252, 317), (402, 401, 248, 379), (378, 313, 251, 316), (390, 389, 250, 315), (376, 311, 249, 314), (124, 376, 314, 2), (382, 390, 315, 6), (247, 378, 316, 4), (395, 402, 379, 0), (381, 391, 317, 94), (94, 317, 318, 93), (93, 318, 319, 92), (92, 319, 320, 91), (91, 320, 321, 90), (90, 321, 322, 89), (89, 322, 323, 88), (88, 323, 324, 87), (87, 324, 325, 86), (86, 325, 326, 85), (85, 326, 327, 84), (84, 327, 328, 83), (83, 328, 329, 82), (82, 329, 330, 81), (81, 330, 331, 80), (80, 331, 332, 79), (79, 332, 333, 78), (78, 333, 334, 77), (77, 334, 335, 76), (76, 335, 336, 75), (75, 336, 337, 74), (74, 337, 338, 73), (73, 338, 339, 72), (72, 339, 340, 71), (71, 340, 341, 70), (70, 341, 342, 69), (69, 342, 343, 68), (68, 343, 344, 67), (67, 344, 345, 66), (392, 403, 346, 36), (36, 346, 347, 35), (35, 347, 348, 34), (34, 348, 349, 33), (33, 349, 350, 32), (32, 350, 351, 31), (31, 351, 352, 30), (30, 352, 353, 29), (29, 353, 354, 28), (28, 354, 355, 27), (27, 355, 356, 26), (26, 356, 357, 25), (25, 357, 358, 24), (24, 358, 359, 23), (23, 359, 360, 22), (22, 360, 361, 21), (21, 361, 362, 20), (20, 362, 363, 19), (19, 363, 364, 18), (18, 364, 365, 17), (17, 365, 366, 16), (16, 366, 367, 15), (15, 367, 368, 14), (14, 368, 369, 13), (13, 369, 370, 12), (12, 370, 371, 11), (11, 371, 372, 10), (10, 372, 373, 9), (9, 373, 374, 8), (6, 315, 375, 126), (696, 695, 376, 124), (0, 379, 377, 186), (675, 659, 378, 247), (4, 316, 391, 381), (8, 374, 390, 382), (374, 309, 389, 390), (316, 251, 388, 391), (653, 662, 387, 245), (479, 665, 386, 187), (8, 382, 385, 185), (7, 380, 384, 127), (251, 5, 383, 388), (187, 386, 383, 5), (245, 387, 381, 94), (309, 65, 380, 389), (2, 314, 403, 392), (66, 345, 402, 395), (345, 280, 401, 402), (314, 249, 400, 403), (566, 668, 399, 216), (476, 671, 398, 186), (37, 394, 397, 156), (2, 392, 396, 124), (249, 3, 394, 400), (186, 398, 395, 0), (216, 399, 393, 123), (280, 123, 393, 401), (698, 893, 473, 406), (788, 890, 472, 436), (701, 887, 471, 407), (875, 884, 470, 465), (687, 881, 469, 405), (474, 683, 468, 406), (683, 680, 467, 468), (881, 878, 466, 469), (878, 701, 407, 466), (884, 687, 405, 470), (890, 684, 404, 472), (887, 704, 408, 471), (704, 707, 409, 408), (707, 710, 410, 409), (710, 713, 411, 410), (713, 716, 412, 411), (716, 719, 413, 412), (719, 722, 414, 413), (722, 725, 415, 414), (725, 728, 416, 415), (728, 731, 417, 416), (731, 734, 418, 417), (734, 737, 419, 418), (737, 740, 420, 419), (740, 743, 421, 420), (743, 746, 422, 421), (746, 749, 423, 422), (749, 752, 424, 423), (752, 755, 425, 424), (755, 758, 426, 425), (758, 761, 427, 426), (761, 764, 428, 427), (764, 767, 429, 428), (767, 770, 430, 429), (770, 773, 431, 430), (773, 776, 432, 431), (776, 779, 433, 432), (779, 782, 434, 433), (782, 785, 435, 434), (785, 788, 436, 435), (893, 791, 437, 473), (791, 794, 438, 437), (794, 797, 439, 438), (797, 800, 440, 439), (800, 803, 441, 440), (803, 806, 442, 441), (806, 809, 443, 442), (809, 812, 444, 443), (812, 815, 445, 444), (815, 818, 446, 445), (818, 821, 447, 446), (821, 824, 448, 447), (824, 827, 449, 448), (827, 830, 450, 449), (830, 833, 451, 450), (833, 836, 452, 451), (836, 839, 453, 452), (839, 842, 454, 453), (842, 845, 455, 454), (845, 848, 456, 455), (848, 851, 457, 456), (851, 854, 458, 457), (854, 857, 459, 458), (857, 860, 460, 459), (860, 863, 461, 460), (863, 866, 462, 461), (866, 869, 463, 462), (869, 872, 464, 463), (872, 875, 465, 464), (680, 674, 404, 467), (312, 246, 672, 678), (678, 672, 673, 679), (679, 673, 674, 680), (377, 312, 678, 681), (681, 678, 679, 682), (682, 679, 680, 683), (186, 377, 681, 476), (476, 681, 682, 475), (475, 682, 683, 474), (406, 473, 669, 474), (474, 669, 670, 475), (475, 670, 671, 476), (436, 472, 666, 564), (564, 666, 667, 565), (565, 667, 668, 566), (407, 471, 663, 477), (477, 663, 664, 478), (478, 664, 665, 479), (465, 470, 660, 651), (651, 660, 661, 652), (652, 661, 662, 653), (405, 469, 657, 677), (677, 657, 658, 676), (676, 658, 659, 675), (469, 466, 654, 657), (657, 654, 655, 658), (658, 655, 656, 659), (466, 407, 477, 654), (654, 477, 478, 655), (655, 478, 479, 656), (470, 405, 677, 660), (660, 677, 676, 661), (661, 676, 675, 662), (472, 404, 674, 666), (666, 674, 673, 667), (667, 673, 672, 668), (471, 408, 480, 663), (663, 480, 481, 664), (664, 481, 482, 665), (408, 409, 483, 480), (480, 483, 484, 481), (481, 484, 485, 482), (409, 410, 486, 483), (483, 486, 487, 484), (484, 487, 488, 485), (410, 411, 489, 486), (486, 489, 490, 487), (487, 490, 491, 488), (411, 412, 492, 489), (489, 492, 493, 490), (490, 493, 494, 491), (412, 413, 495, 492), (492, 495, 496, 493), (493, 496, 497, 494), (413, 414, 498, 495), (495, 498, 499, 496), (496, 499, 500, 497), (414, 415, 501, 498), (498, 501, 502, 499), (499, 502, 503, 500), (415, 416, 504, 501), (501, 504, 505, 502), (502, 505, 506, 503), (416, 417, 507, 504), (504, 507, 508, 505), (505, 508, 509, 506), (417, 418, 510, 507), (507, 510, 511, 508), (508, 511, 512, 509), (418, 419, 513, 510), (510, 513, 514, 511), (511, 514, 515, 512), (419, 420, 516, 513), (513, 516, 517, 514), (514, 517, 518, 515), (420, 421, 519, 516), (516, 519, 520, 517), (517, 520, 521, 518), (421, 422, 522, 519), (519, 522, 523, 520), (520, 523, 524, 521), (422, 423, 525, 522), (522, 525, 526, 523), (523, 526, 527, 524), (423, 424, 528, 525), (525, 528, 529, 526), (526, 529, 530, 527), (424, 425, 531, 528), (528, 531, 532, 529), (529, 532, 533, 530), (425, 426, 534, 531), (531, 534, 535, 532), (532, 535, 536, 533), (426, 427, 537, 534), (534, 537, 538, 535), (535, 538, 539, 536), (427, 428, 540, 537), (537, 540, 541, 538), (538, 541, 542, 539), (428, 429, 543, 540), (540, 543, 544, 541), (541, 544, 545, 542), (429, 430, 546, 543), (543, 546, 547, 544), (544, 547, 548, 545), (430, 431, 549, 546), (546, 549, 550, 547), (547, 550, 551, 548), (431, 432, 552, 549), (549, 552, 553, 550), (550, 553, 554, 551), (432, 433, 555, 552), (552, 555, 556, 553), (553, 556, 557, 554), (433, 434, 558, 555), (555, 558, 559, 556), (556, 559, 560, 557), (434, 435, 561, 558), (558, 561, 562, 559), (559, 562, 563, 560), (435, 436, 564, 561), (561, 564, 565, 562), (562, 565, 566, 563), (473, 437, 567, 669), (669, 567, 568, 670), (670, 568, 569, 671), (437, 438, 570, 567), (567, 570, 571, 568), (568, 571, 572, 569), (438, 439, 573, 570), (570, 573, 574, 571), (571, 574, 575, 572), (439, 440, 576, 573), (573, 576, 577, 574), (574, 577, 578, 575), (440, 441, 579, 576), (576, 579, 580, 577), (577, 580, 581, 578), (441, 442, 582, 579), (579, 582, 583, 580), (580, 583, 584, 581), (442, 443, 585, 582), (582, 585, 586, 583), (583, 586, 587, 584), (443, 444, 588, 585), (585, 588, 589, 586), (586, 589, 590, 587), (444, 445, 591, 588), (588, 591, 592, 589), (589, 592, 593, 590), (445, 446, 594, 591), (591, 594, 595, 592), (592, 595, 596, 593), (446, 447, 597, 594), (594, 597, 598, 595), (595, 598, 599, 596), (447, 448, 600, 597), (597, 600, 601, 598), (598, 601, 602, 599), (448, 449, 603, 600), (600, 603, 604, 601), (601, 604, 605, 602), (449, 450, 606, 603), (603, 606, 607, 604), (604, 607, 608, 605), (450, 451, 609, 606), (606, 609, 610, 607), (607, 610, 611, 608), (451, 452, 612, 609), (609, 612, 613, 610), (610, 613, 614, 611), (452, 453, 615, 612), (612, 615, 616, 613), (613, 616, 617, 614), (453, 454, 618, 615), (615, 618, 619, 616), (616, 619, 620, 617), (454, 455, 621, 618), (618, 621, 622, 619), (619, 622, 623, 620), (455, 456, 624, 621), (621, 624, 625, 622), (622, 625, 626, 623), (456, 457, 627, 624), (624, 627, 628, 625), (625, 628, 629, 626), (457, 458, 630, 627), (627, 630, 631, 628), (628, 631, 632, 629), (458, 459, 633, 630), (630, 633, 634, 631), (631, 634, 635, 632), (459, 460, 636, 633), (633, 636, 637, 634), (634, 637, 638, 635), (460, 461, 639, 636), (636, 639, 640, 637), (637, 640, 641, 638), (461, 462, 642, 639), (639, 642, 643, 640), (640, 643, 644, 641), (462, 463, 645, 642), (642, 645, 646, 643), (643, 646, 647, 644), (463, 464, 648, 645), (645, 648, 649, 646), (646, 649, 650, 647), (464, 465, 651, 648), (648, 651, 652, 649), (649, 652, 653, 650), (184, 185, 873, 870), (870, 873, 874, 871), (871, 874, 875, 872), (183, 184, 870, 867), (867, 870, 871, 868), (868, 871, 872, 869), (182, 183, 867, 864), (864, 867, 868, 865), (865, 868, 869, 866), (181, 182, 864, 861), (861, 864, 865, 862), (862, 865, 866, 863), (180, 181, 861, 858), (858, 861, 862, 859), (859, 862, 863, 860), (179, 180, 858, 855), (855, 858, 859, 856), (856, 859, 860, 857), (178, 179, 855, 852), (852, 855, 856, 853), (853, 856, 857, 854), (177, 178, 852, 849), (849, 852, 853, 850), (850, 853, 854, 851), (176, 177, 849, 846), (846, 849, 850, 847), (847, 850, 851, 848), (175, 176, 846, 843), (843, 846, 847, 844), (844, 847, 848, 845), (174, 175, 843, 840), (840, 843, 844, 841), (841, 844, 845, 842), (173, 174, 840, 837), (837, 840, 841, 838), (838, 841, 842, 839), (172, 173, 837, 834), (834, 837, 838, 835), (835, 838, 839, 836), (171, 172, 834, 831), (831, 834, 835, 832), (832, 835, 836, 833), (170, 171, 831, 828), (828, 831, 832, 829), (829, 832, 833, 830), (169, 170, 828, 825), (825, 828, 829, 826), (826, 829, 830, 827), (168, 169, 825, 822), (822, 825, 826, 823), (823, 826, 827, 824), (167, 168, 822, 819), (819, 822, 823, 820), (820, 823, 824, 821), (166, 167, 819, 816), (816, 819, 820, 817), (817, 820, 821, 818), (165, 166, 816, 813), (813, 816, 817, 814), (814, 817, 818, 815), (164, 165, 813, 810), (810, 813, 814, 811), (811, 814, 815, 812), (163, 164, 810, 807), (807, 810, 811, 808), (808, 811, 812, 809), (162, 163, 807, 804), (804, 807, 808, 805), (805, 808, 809, 806), (161, 162, 804, 801), (801, 804, 805, 802), (802, 805, 806, 803), (160, 161, 801, 798), (798, 801, 802, 799), (799, 802, 803, 800), (159, 160, 798, 795), (795, 798, 799, 796), (796, 799, 800, 797), (158, 159, 795, 792), (792, 795, 796, 793), (793, 796, 797, 794), (157, 158, 792, 789), (789, 792, 793, 790), (790, 793, 794, 791), (396, 157, 789, 891), (891, 789, 790, 892), (892, 790, 791, 893), (155, 156, 786, 783), (783, 786, 787, 784), (784, 787, 788, 785), (154, 155, 783, 780), (780, 783, 784, 781), (781, 784, 785, 782), (153, 154, 780, 777), (777, 780, 781, 778), (778, 781, 782, 779), (152, 153, 777, 774), (774, 777, 778, 775), (775, 778, 779, 776), (151, 152, 774, 771), (771, 774, 775, 772), (772, 775, 776, 773), (150, 151, 771, 768), (768, 771, 772, 769), (769, 772, 773, 770), (149, 150, 768, 765), (765, 768, 769, 766), (766, 769, 770, 767), (148, 149, 765, 762), (762, 765, 766, 763), (763, 766, 767, 764), (147, 148, 762, 759), (759, 762, 763, 760), (760, 763, 764, 761), (146, 147, 759, 756), (756, 759, 760, 757), (757, 760, 761, 758), (145, 146, 756, 753), (753, 756, 757, 754), (754, 757, 758, 755), (144, 145, 753, 750), (750, 753, 754, 751), (751, 754, 755, 752), (143, 144, 750, 747), (747, 750, 751, 748), (748, 751, 752, 749), (142, 143, 747, 744), (744, 747, 748, 745), (745, 748, 749, 746), (141, 142, 744, 741), (741, 744, 745, 742), (742, 745, 746, 743), (140, 141, 741, 738), (738, 741, 742, 739), (739, 742, 743, 740), (139, 140, 738, 735), (735, 738, 739, 736), (736, 739, 740, 737), (138, 139, 735, 732), (732, 735, 736, 733), (733, 736, 737, 734), (137, 138, 732, 729), (729, 732, 733, 730), (730, 733, 734, 731), (136, 137, 729, 726), (726, 729, 730, 727), (727, 730, 731, 728), (135, 136, 726, 723), (723, 726, 727, 724), (724, 727, 728, 725), (134, 135, 723, 720), (720, 723, 724, 721), (721, 724, 725, 722), (133, 134, 720, 717), (717, 720, 721, 718), (718, 721, 722, 719), (132, 133, 717, 714), (714, 717, 718, 715), (715, 718, 719, 716), (131, 132, 714, 711), (711, 714, 715, 712), (712, 715, 716, 713), (130, 131, 711, 708), (708, 711, 712, 709), (709, 712, 713, 710), (129, 130, 708, 705), (705, 708, 709, 706), (706, 709, 710, 707), (128, 129, 705, 702), (702, 705, 706, 703), (703, 706, 707, 704), (384, 128, 702, 885), (885, 702, 703, 886), (886, 703, 704, 887), (397, 125, 686, 888), (888, 686, 685, 889), (889, 685, 684, 890), (385, 126, 689, 882), (882, 689, 688, 883), (883, 688, 687, 884), (310, 127, 699, 876), (876, 699, 700, 877), (877, 700, 701, 878), (375, 310, 876, 879), (879, 876, 877, 880), (880, 877, 878, 881), (126, 375, 879, 689), (689, 879, 880, 688), (688, 880, 881, 687), (185, 385, 882, 873), (873, 882, 883, 874), (874, 883, 884, 875), (127, 384, 885, 699), (699, 885, 886, 700), (700, 886, 887, 701), (156, 397, 888, 786), (786, 888, 889, 787), (787, 889, 890, 788), (124, 396, 891, 696), (696, 891, 892, 697), (697, 892, 893, 698), (406, 468, 693, 698), (698, 693, 694, 697), (697, 694, 695, 696), (468, 467, 690, 693), (693, 690, 691, 694), (694, 691, 692, 695), (467, 404, 684, 690), (690, 684, 685, 691), (691, 685, 686, 692)])
me_cube.polygons.foreach_set('use_smooth', [True] * 892)
me_cube.use_remesh_preserve_volume = False
me_cube.use_remesh_preserve_attributes = False
me_cube.use_mirror_vertex_groups = False
me_cube.update()

# ---- objects
ob_ramp1 = bpy.data.objects.new('Ramp1', me_cube)

# ---- transforms, parenting, visibility, modifiers, constraints
ob_ramp1.location = (0.004016, 0.007219, 2.019)
ob_ramp1.rotation_euler = (0.0, 0.566, 0.0)
ob_ramp1.scale = (5.308, 1.0, 0.1415)
ob_ramp1.lineart.crease_threshold = 0.0

# ---- collection membership
col_collection_1.objects.link(ob_ramp1)

# ---- scene / render settings (as saved in the file)
scene.frame_start = 1; scene.frame_end = 250; scene.frame_set(1)
scene.render.engine = 'BLENDER_EEVEE_NEXT'
scene.render.resolution_percentage = 50
scene.render.dither_intensity = 0.0
scene.cycles.use_denoising = False
scene.cycles.samples = 128
scene.cycles.sampling_pattern = 'TABULATED_SOBOL'
scene.cycles.use_adaptive_sampling = False
scene.cycles.use_light_tree = False
scene.cycles.blur_glossy = 0.0
scene.cycles.sample_clamp_indirect = 0.0
scene.view_settings.view_transform = 'Standard'
bpy.context.view_layer.update()

# ---- added for rendering (the .blend has no active camera and no usable light): camera, sun
cam_auto = bpy.data.cameras.new('AutoCamera')
cam_auto.lens = 50.0
cam_auto.sensor_width = 36.0
cam_auto.clip_end = 1000.0
ob_auto_camera = bpy.data.objects.new('AutoCamera', cam_auto)
scene.collection.objects.link(ob_auto_camera)
ob_auto_camera.location = (11.3725, -13.5739, 11.2017)
ob_auto_camera.rotation_euler = (1.09748, -7.21219e-08, 0.694738)
scene.camera = ob_auto_camera
light_auto_sun = bpy.data.lights.new('AutoSun', 'SUN')
light_auto_sun.energy = 3.0
light_auto_sun.angle = 0.0523599
ob_auto_sun = bpy.data.objects.new('AutoSun', light_auto_sun)
scene.collection.objects.link(ob_auto_sun)
ob_auto_sun.rotation_euler = (0.872665, 0.174533, 0.523599)
bpy.context.view_layer.update()
